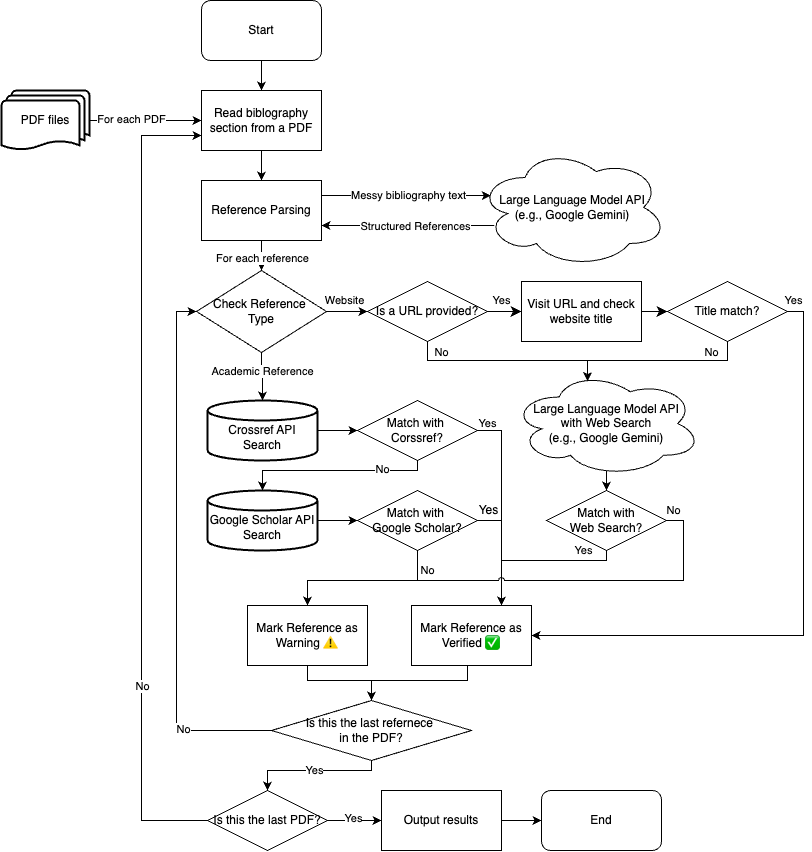

The diagram above was exported from draw.io. Its source (the exported page's mxGraphModel, read from the mxfile embedded in the PNG):
<mxGraphModel dx="1302" dy="690" grid="1" gridSize="10" guides="1" tooltips="1" connect="1" arrows="1" fold="1" page="1" pageScale="1" pageWidth="827" pageHeight="1169" math="0" shadow="0">
  <root>
    <mxCell id="0" />
    <mxCell id="1" parent="0" />
    <mxCell id="DQ2HW3JdWLyfmWPZhTO2-5" value="" style="edgeStyle=orthogonalEdgeStyle;rounded=0;orthogonalLoop=1;jettySize=auto;html=1;" parent="1" source="DQ2HW3JdWLyfmWPZhTO2-2" target="DQ2HW3JdWLyfmWPZhTO2-4" edge="1">
      <mxGeometry relative="1" as="geometry" />
    </mxCell>
    <mxCell id="DQ2HW3JdWLyfmWPZhTO2-58" value="For each PDF" style="edgeLabel;html=1;align=center;verticalAlign=middle;resizable=0;points=[];" parent="DQ2HW3JdWLyfmWPZhTO2-5" vertex="1" connectable="0">
      <mxGeometry x="0.1" y="1" relative="1" as="geometry">
        <mxPoint x="-20" as="offset" />
      </mxGeometry>
    </mxCell>
    <mxCell id="DQ2HW3JdWLyfmWPZhTO2-2" value="PDF files" style="strokeWidth=2;html=1;shape=mxgraph.flowchart.multi-document;whiteSpace=wrap;" parent="1" vertex="1">
      <mxGeometry x="8" y="100" width="88" height="60" as="geometry" />
    </mxCell>
    <mxCell id="DQ2HW3JdWLyfmWPZhTO2-6" value="" style="edgeStyle=orthogonalEdgeStyle;rounded=0;orthogonalLoop=1;jettySize=auto;html=1;" parent="1" source="DQ2HW3JdWLyfmWPZhTO2-3" target="DQ2HW3JdWLyfmWPZhTO2-4" edge="1">
      <mxGeometry relative="1" as="geometry" />
    </mxCell>
    <mxCell id="DQ2HW3JdWLyfmWPZhTO2-3" value="Start" style="rounded=1;whiteSpace=wrap;html=1;" parent="1" vertex="1">
      <mxGeometry x="208" y="10" width="120" height="60" as="geometry" />
    </mxCell>
    <mxCell id="DQ2HW3JdWLyfmWPZhTO2-108" style="edgeStyle=orthogonalEdgeStyle;rounded=0;orthogonalLoop=1;jettySize=auto;html=1;exitX=0.5;exitY=1;exitDx=0;exitDy=0;entryX=0.5;entryY=0;entryDx=0;entryDy=0;" parent="1" source="DQ2HW3JdWLyfmWPZhTO2-4" target="DQ2HW3JdWLyfmWPZhTO2-38" edge="1">
      <mxGeometry relative="1" as="geometry" />
    </mxCell>
    <mxCell id="DQ2HW3JdWLyfmWPZhTO2-4" value="Read biblography section from a PDF" style="rounded=0;whiteSpace=wrap;html=1;" parent="1" vertex="1">
      <mxGeometry x="208" y="100" width="120" height="60" as="geometry" />
    </mxCell>
    <mxCell id="DQ2HW3JdWLyfmWPZhTO2-110" style="edgeStyle=orthogonalEdgeStyle;rounded=0;orthogonalLoop=1;jettySize=auto;html=1;entryX=1;entryY=0.75;entryDx=0;entryDy=0;exitX=0.088;exitY=0.651;exitDx=0;exitDy=0;exitPerimeter=0;" parent="1" source="DQ2HW3JdWLyfmWPZhTO2-7" target="DQ2HW3JdWLyfmWPZhTO2-38" edge="1">
      <mxGeometry relative="1" as="geometry" />
    </mxCell>
    <mxCell id="DQ2HW3JdWLyfmWPZhTO2-112" value="Structured References" style="edgeLabel;html=1;align=center;verticalAlign=middle;resizable=0;points=[];" parent="DQ2HW3JdWLyfmWPZhTO2-110" vertex="1" connectable="0">
      <mxGeometry x="-0.0854" relative="1" as="geometry">
        <mxPoint as="offset" />
      </mxGeometry>
    </mxCell>
    <mxCell id="DQ2HW3JdWLyfmWPZhTO2-7" value="&lt;div&gt;Large Language Model API&lt;/div&gt;(e.g., Google Gemini)" style="ellipse;shape=cloud;whiteSpace=wrap;html=1;align=center;" parent="1" vertex="1">
      <mxGeometry x="484" y="157" width="190" height="120" as="geometry" />
    </mxCell>
    <mxCell id="DQ2HW3JdWLyfmWPZhTO2-54" value="" style="edgeStyle=orthogonalEdgeStyle;rounded=0;orthogonalLoop=1;jettySize=auto;html=1;" parent="1" source="DQ2HW3JdWLyfmWPZhTO2-38" target="DQ2HW3JdWLyfmWPZhTO2-53" edge="1">
      <mxGeometry relative="1" as="geometry" />
    </mxCell>
    <mxCell id="DQ2HW3JdWLyfmWPZhTO2-57" value="For each reference" style="edgeLabel;html=1;align=center;verticalAlign=middle;resizable=0;points=[];" parent="DQ2HW3JdWLyfmWPZhTO2-54" vertex="1" connectable="0">
      <mxGeometry x="0.496" y="1" relative="1" as="geometry">
        <mxPoint as="offset" />
      </mxGeometry>
    </mxCell>
    <mxCell id="DQ2HW3JdWLyfmWPZhTO2-38" value="Reference Parsing" style="rounded=0;whiteSpace=wrap;html=1;" parent="1" vertex="1">
      <mxGeometry x="208" y="190" width="120" height="60" as="geometry" />
    </mxCell>
    <mxCell id="DQ2HW3JdWLyfmWPZhTO2-69" style="edgeStyle=orthogonalEdgeStyle;rounded=0;orthogonalLoop=1;jettySize=auto;html=1;entryX=0.75;entryY=0;entryDx=0;entryDy=0;" parent="1" source="DQ2HW3JdWLyfmWPZhTO2-45" target="DQ2HW3JdWLyfmWPZhTO2-65" edge="1">
      <mxGeometry relative="1" as="geometry">
        <mxPoint x="574" y="600" as="targetPoint" />
        <Array as="points">
          <mxPoint x="508" y="440" />
          <mxPoint x="508" y="615" />
        </Array>
      </mxGeometry>
    </mxCell>
    <mxCell id="d-PwCbw_BpmVSS7eyRaG-41" value="Yes" style="edgeLabel;html=1;align=center;verticalAlign=middle;resizable=0;points=[];" vertex="1" connectable="0" parent="DQ2HW3JdWLyfmWPZhTO2-69">
      <mxGeometry x="-0.7303" relative="1" as="geometry">
        <mxPoint x="-14" y="-10" as="offset" />
      </mxGeometry>
    </mxCell>
    <mxCell id="DQ2HW3JdWLyfmWPZhTO2-45" value="Match with&amp;nbsp;&lt;div&gt;Corssref?&lt;/div&gt;" style="shape=rhombus;perimeter=rhombusPerimeter;whiteSpace=wrap;html=1;align=center;" parent="1" vertex="1">
      <mxGeometry x="364" y="410" width="120" height="60" as="geometry" />
    </mxCell>
    <mxCell id="DQ2HW3JdWLyfmWPZhTO2-70" style="edgeStyle=orthogonalEdgeStyle;rounded=0;orthogonalLoop=1;jettySize=auto;html=1;entryX=0.75;entryY=0;entryDx=0;entryDy=0;jumpStyle=arc;" parent="1" source="DQ2HW3JdWLyfmWPZhTO2-46" target="DQ2HW3JdWLyfmWPZhTO2-65" edge="1">
      <mxGeometry relative="1" as="geometry">
        <Array as="points">
          <mxPoint x="508" y="530" />
          <mxPoint x="508" y="615" />
        </Array>
      </mxGeometry>
    </mxCell>
    <mxCell id="d-PwCbw_BpmVSS7eyRaG-17" value="Yes" style="edgeLabel;html=1;align=center;verticalAlign=middle;resizable=0;points=[];fontSize=12;" vertex="1" connectable="0" parent="DQ2HW3JdWLyfmWPZhTO2-70">
      <mxGeometry x="-0.8032" y="-1" relative="1" as="geometry">
        <mxPoint y="-11" as="offset" />
      </mxGeometry>
    </mxCell>
    <mxCell id="DQ2HW3JdWLyfmWPZhTO2-73" style="edgeStyle=orthogonalEdgeStyle;rounded=0;orthogonalLoop=1;jettySize=auto;html=1;entryX=0.5;entryY=0;entryDx=0;entryDy=0;" parent="1" source="DQ2HW3JdWLyfmWPZhTO2-46" target="DQ2HW3JdWLyfmWPZhTO2-72" edge="1">
      <mxGeometry relative="1" as="geometry">
        <Array as="points">
          <mxPoint x="424" y="590" />
          <mxPoint x="314" y="590" />
        </Array>
      </mxGeometry>
    </mxCell>
    <mxCell id="DQ2HW3JdWLyfmWPZhTO2-74" value="No" style="edgeLabel;html=1;align=center;verticalAlign=middle;resizable=0;points=[];" parent="DQ2HW3JdWLyfmWPZhTO2-73" vertex="1" connectable="0">
      <mxGeometry x="-0.335" relative="1" as="geometry">
        <mxPoint x="35" y="-10" as="offset" />
      </mxGeometry>
    </mxCell>
    <mxCell id="DQ2HW3JdWLyfmWPZhTO2-46" value="Match with&amp;nbsp;&lt;div&gt;Google Scholar?&lt;/div&gt;" style="shape=rhombus;perimeter=rhombusPerimeter;whiteSpace=wrap;html=1;align=center;" parent="1" vertex="1">
      <mxGeometry x="364" y="500" width="120" height="60" as="geometry" />
    </mxCell>
    <mxCell id="DQ2HW3JdWLyfmWPZhTO2-59" value="" style="edgeStyle=orthogonalEdgeStyle;rounded=0;orthogonalLoop=1;jettySize=auto;html=1;" parent="1" source="DQ2HW3JdWLyfmWPZhTO2-47" target="DQ2HW3JdWLyfmWPZhTO2-45" edge="1">
      <mxGeometry relative="1" as="geometry" />
    </mxCell>
    <mxCell id="DQ2HW3JdWLyfmWPZhTO2-47" value="&lt;div&gt;&lt;br&gt;&lt;/div&gt;Crossref API Search" style="strokeWidth=2;html=1;shape=mxgraph.flowchart.database;whiteSpace=wrap;" parent="1" vertex="1">
      <mxGeometry x="214" y="410" width="110" height="60" as="geometry" />
    </mxCell>
    <mxCell id="DQ2HW3JdWLyfmWPZhTO2-64" value="" style="edgeStyle=orthogonalEdgeStyle;rounded=0;orthogonalLoop=1;jettySize=auto;html=1;" parent="1" source="DQ2HW3JdWLyfmWPZhTO2-52" target="DQ2HW3JdWLyfmWPZhTO2-46" edge="1">
      <mxGeometry relative="1" as="geometry" />
    </mxCell>
    <mxCell id="DQ2HW3JdWLyfmWPZhTO2-52" value="&lt;div&gt;&lt;br&gt;&lt;/div&gt;Google Scholar API Search" style="strokeWidth=2;html=1;shape=mxgraph.flowchart.database;whiteSpace=wrap;" parent="1" vertex="1">
      <mxGeometry x="214" y="500" width="110" height="60" as="geometry" />
    </mxCell>
    <mxCell id="DQ2HW3JdWLyfmWPZhTO2-76" value="" style="edgeStyle=orthogonalEdgeStyle;rounded=0;orthogonalLoop=1;jettySize=auto;html=1;" parent="1" source="DQ2HW3JdWLyfmWPZhTO2-53" target="DQ2HW3JdWLyfmWPZhTO2-47" edge="1">
      <mxGeometry relative="1" as="geometry" />
    </mxCell>
    <mxCell id="DQ2HW3JdWLyfmWPZhTO2-77" value="Academic Reference" style="edgeLabel;html=1;align=center;verticalAlign=middle;resizable=0;points=[];" parent="DQ2HW3JdWLyfmWPZhTO2-76" vertex="1" connectable="0">
      <mxGeometry x="-0.2381" y="1" relative="1" as="geometry">
        <mxPoint as="offset" />
      </mxGeometry>
    </mxCell>
    <mxCell id="DQ2HW3JdWLyfmWPZhTO2-88" value="Website" style="edgeStyle=orthogonalEdgeStyle;rounded=0;orthogonalLoop=1;jettySize=auto;html=1;entryX=0;entryY=0.5;entryDx=0;entryDy=0;" parent="1" source="DQ2HW3JdWLyfmWPZhTO2-53" target="d-PwCbw_BpmVSS7eyRaG-2" edge="1">
      <mxGeometry x="-0.1942" y="11" relative="1" as="geometry">
        <mxPoint x="1" as="offset" />
      </mxGeometry>
    </mxCell>
    <mxCell id="DQ2HW3JdWLyfmWPZhTO2-53" value="Check Reference&amp;nbsp;&lt;div&gt;Type&lt;/div&gt;" style="shape=rhombus;perimeter=rhombusPerimeter;whiteSpace=wrap;html=1;align=center;" parent="1" vertex="1">
      <mxGeometry x="203" y="280" width="130" height="82" as="geometry" />
    </mxCell>
    <mxCell id="DQ2HW3JdWLyfmWPZhTO2-60" style="edgeStyle=orthogonalEdgeStyle;rounded=0;orthogonalLoop=1;jettySize=auto;html=1;entryX=0.5;entryY=0;entryDx=0;entryDy=0;entryPerimeter=0;" parent="1" source="DQ2HW3JdWLyfmWPZhTO2-45" target="DQ2HW3JdWLyfmWPZhTO2-52" edge="1">
      <mxGeometry relative="1" as="geometry">
        <Array as="points">
          <mxPoint x="424" y="480" />
          <mxPoint x="269" y="480" />
        </Array>
      </mxGeometry>
    </mxCell>
    <mxCell id="DQ2HW3JdWLyfmWPZhTO2-61" value="No" style="edgeLabel;html=1;align=center;verticalAlign=middle;resizable=0;points=[];" parent="DQ2HW3JdWLyfmWPZhTO2-60" vertex="1" connectable="0">
      <mxGeometry x="-0.5092" y="-1" relative="1" as="geometry">
        <mxPoint as="offset" />
      </mxGeometry>
    </mxCell>
    <mxCell id="DQ2HW3JdWLyfmWPZhTO2-103" style="edgeStyle=orthogonalEdgeStyle;rounded=0;orthogonalLoop=1;jettySize=auto;html=1;entryX=0.5;entryY=0;entryDx=0;entryDy=0;" parent="1" source="DQ2HW3JdWLyfmWPZhTO2-65" target="DQ2HW3JdWLyfmWPZhTO2-91" edge="1">
      <mxGeometry relative="1" as="geometry">
        <Array as="points">
          <mxPoint x="474" y="690" />
          <mxPoint x="378" y="690" />
        </Array>
      </mxGeometry>
    </mxCell>
    <mxCell id="DQ2HW3JdWLyfmWPZhTO2-65" value="Mark Reference as Verified ✅" style="rounded=0;whiteSpace=wrap;html=1;" parent="1" vertex="1">
      <mxGeometry x="418" y="615" width="120" height="60" as="geometry" />
    </mxCell>
    <mxCell id="DQ2HW3JdWLyfmWPZhTO2-102" style="edgeStyle=orthogonalEdgeStyle;rounded=0;orthogonalLoop=1;jettySize=auto;html=1;entryX=0.5;entryY=0;entryDx=0;entryDy=0;exitX=0.5;exitY=1;exitDx=0;exitDy=0;" parent="1" source="DQ2HW3JdWLyfmWPZhTO2-72" target="DQ2HW3JdWLyfmWPZhTO2-91" edge="1">
      <mxGeometry relative="1" as="geometry">
        <Array as="points">
          <mxPoint x="314" y="690" />
          <mxPoint x="378" y="690" />
        </Array>
      </mxGeometry>
    </mxCell>
    <mxCell id="DQ2HW3JdWLyfmWPZhTO2-72" value="Mark Reference as Warning ⚠" style="rounded=0;whiteSpace=wrap;html=1;" parent="1" vertex="1">
      <mxGeometry x="254" y="615" width="120" height="60" as="geometry" />
    </mxCell>
    <mxCell id="d-PwCbw_BpmVSS7eyRaG-35" value="" style="edgeStyle=orthogonalEdgeStyle;rounded=0;orthogonalLoop=1;jettySize=auto;html=1;" edge="1" parent="1" source="DQ2HW3JdWLyfmWPZhTO2-78" target="DQ2HW3JdWLyfmWPZhTO2-84">
      <mxGeometry relative="1" as="geometry" />
    </mxCell>
    <mxCell id="DQ2HW3JdWLyfmWPZhTO2-78" value="&lt;div&gt;Large Language Model API&lt;/div&gt;&lt;div&gt;with Web Search&lt;/div&gt;(e.g., Google Gemini)" style="ellipse;shape=cloud;whiteSpace=wrap;html=1;align=center;" parent="1" vertex="1">
      <mxGeometry x="518" y="380" width="190" height="106" as="geometry" />
    </mxCell>
    <mxCell id="DQ2HW3JdWLyfmWPZhTO2-86" style="edgeStyle=orthogonalEdgeStyle;rounded=0;orthogonalLoop=1;jettySize=auto;html=1;exitX=1;exitY=0.5;exitDx=0;exitDy=0;entryX=0.5;entryY=0;entryDx=0;entryDy=0;jumpStyle=arc;" parent="1" source="DQ2HW3JdWLyfmWPZhTO2-84" target="DQ2HW3JdWLyfmWPZhTO2-72" edge="1">
      <mxGeometry relative="1" as="geometry">
        <mxPoint x="314" y="610" as="targetPoint" />
        <Array as="points">
          <mxPoint x="690" y="530" />
          <mxPoint x="690" y="590" />
          <mxPoint x="314" y="590" />
        </Array>
      </mxGeometry>
    </mxCell>
    <mxCell id="DQ2HW3JdWLyfmWPZhTO2-89" value="No" style="edgeLabel;html=1;align=center;verticalAlign=middle;resizable=0;points=[];" parent="DQ2HW3JdWLyfmWPZhTO2-86" vertex="1" connectable="0">
      <mxGeometry x="-0.4175" y="2" relative="1" as="geometry">
        <mxPoint x="52" y="-72" as="offset" />
      </mxGeometry>
    </mxCell>
    <mxCell id="d-PwCbw_BpmVSS7eyRaG-42" style="edgeStyle=orthogonalEdgeStyle;rounded=0;orthogonalLoop=1;jettySize=auto;html=1;entryX=0.75;entryY=0;entryDx=0;entryDy=0;" edge="1" parent="1" source="DQ2HW3JdWLyfmWPZhTO2-84" target="DQ2HW3JdWLyfmWPZhTO2-65">
      <mxGeometry relative="1" as="geometry">
        <Array as="points">
          <mxPoint x="613" y="570" />
          <mxPoint x="508" y="570" />
        </Array>
      </mxGeometry>
    </mxCell>
    <mxCell id="d-PwCbw_BpmVSS7eyRaG-43" value="Yes" style="edgeLabel;html=1;align=center;verticalAlign=middle;resizable=0;points=[];" vertex="1" connectable="0" parent="d-PwCbw_BpmVSS7eyRaG-42">
      <mxGeometry x="-0.7562" relative="1" as="geometry">
        <mxPoint x="-14" y="-10" as="offset" />
      </mxGeometry>
    </mxCell>
    <mxCell id="DQ2HW3JdWLyfmWPZhTO2-84" value="Match with&lt;div&gt;Web Search?&lt;/div&gt;" style="shape=rhombus;perimeter=rhombusPerimeter;whiteSpace=wrap;html=1;align=center;" parent="1" vertex="1">
      <mxGeometry x="553" y="500" width="120" height="60" as="geometry" />
    </mxCell>
    <mxCell id="DQ2HW3JdWLyfmWPZhTO2-92" style="edgeStyle=orthogonalEdgeStyle;rounded=0;orthogonalLoop=1;jettySize=auto;html=1;entryX=0;entryY=0.5;entryDx=0;entryDy=0;" parent="1" source="DQ2HW3JdWLyfmWPZhTO2-91" target="DQ2HW3JdWLyfmWPZhTO2-53" edge="1">
      <mxGeometry relative="1" as="geometry">
        <Array as="points">
          <mxPoint x="183" y="740" />
          <mxPoint x="183" y="321" />
        </Array>
      </mxGeometry>
    </mxCell>
    <mxCell id="DQ2HW3JdWLyfmWPZhTO2-96" value="No" style="edgeLabel;html=1;align=center;verticalAlign=middle;resizable=0;points=[];" parent="DQ2HW3JdWLyfmWPZhTO2-92" vertex="1" connectable="0">
      <mxGeometry x="-0.6683" y="-1" relative="1" as="geometry">
        <mxPoint as="offset" />
      </mxGeometry>
    </mxCell>
    <mxCell id="DQ2HW3JdWLyfmWPZhTO2-94" value="Yes" style="edgeStyle=orthogonalEdgeStyle;rounded=0;orthogonalLoop=1;jettySize=auto;html=1;" parent="1" source="DQ2HW3JdWLyfmWPZhTO2-91" target="DQ2HW3JdWLyfmWPZhTO2-93" edge="1">
      <mxGeometry relative="1" as="geometry">
        <Array as="points">
          <mxPoint x="378" y="780" />
          <mxPoint x="274" y="780" />
        </Array>
      </mxGeometry>
    </mxCell>
    <mxCell id="DQ2HW3JdWLyfmWPZhTO2-91" value="Is this the last refernece&amp;nbsp;&lt;div&gt;in the PDF?&lt;/div&gt;" style="shape=rhombus;perimeter=rhombusPerimeter;whiteSpace=wrap;html=1;align=center;" parent="1" vertex="1">
      <mxGeometry x="278" y="710" width="200" height="60" as="geometry" />
    </mxCell>
    <mxCell id="DQ2HW3JdWLyfmWPZhTO2-95" style="edgeStyle=orthogonalEdgeStyle;rounded=0;orthogonalLoop=1;jettySize=auto;html=1;entryX=0;entryY=0.75;entryDx=0;entryDy=0;" parent="1" source="DQ2HW3JdWLyfmWPZhTO2-93" target="DQ2HW3JdWLyfmWPZhTO2-4" edge="1">
      <mxGeometry relative="1" as="geometry">
        <Array as="points">
          <mxPoint x="148" y="830" />
          <mxPoint x="148" y="145" />
        </Array>
      </mxGeometry>
    </mxCell>
    <mxCell id="DQ2HW3JdWLyfmWPZhTO2-97" value="No" style="edgeLabel;html=1;align=center;verticalAlign=middle;resizable=0;points=[];" parent="DQ2HW3JdWLyfmWPZhTO2-95" vertex="1" connectable="0">
      <mxGeometry x="-0.5039" y="-1" relative="1" as="geometry">
        <mxPoint as="offset" />
      </mxGeometry>
    </mxCell>
    <mxCell id="DQ2HW3JdWLyfmWPZhTO2-100" value="" style="edgeStyle=orthogonalEdgeStyle;rounded=0;orthogonalLoop=1;jettySize=auto;html=1;" parent="1" source="DQ2HW3JdWLyfmWPZhTO2-93" target="DQ2HW3JdWLyfmWPZhTO2-99" edge="1">
      <mxGeometry relative="1" as="geometry" />
    </mxCell>
    <mxCell id="DQ2HW3JdWLyfmWPZhTO2-117" value="Yes" style="edgeLabel;html=1;align=center;verticalAlign=middle;resizable=0;points=[];" parent="DQ2HW3JdWLyfmWPZhTO2-100" vertex="1" connectable="0">
      <mxGeometry x="-0.0507" y="2" relative="1" as="geometry">
        <mxPoint as="offset" />
      </mxGeometry>
    </mxCell>
    <mxCell id="DQ2HW3JdWLyfmWPZhTO2-93" value="Is this the last PDF?" style="shape=rhombus;perimeter=rhombusPerimeter;whiteSpace=wrap;html=1;align=center;" parent="1" vertex="1">
      <mxGeometry x="214" y="800" width="120" height="60" as="geometry" />
    </mxCell>
    <mxCell id="DQ2HW3JdWLyfmWPZhTO2-98" value="End" style="rounded=1;whiteSpace=wrap;html=1;" parent="1" vertex="1">
      <mxGeometry x="548" y="800" width="120" height="60" as="geometry" />
    </mxCell>
    <mxCell id="DQ2HW3JdWLyfmWPZhTO2-101" value="" style="edgeStyle=orthogonalEdgeStyle;rounded=0;orthogonalLoop=1;jettySize=auto;html=1;" parent="1" source="DQ2HW3JdWLyfmWPZhTO2-99" target="DQ2HW3JdWLyfmWPZhTO2-98" edge="1">
      <mxGeometry relative="1" as="geometry" />
    </mxCell>
    <mxCell id="DQ2HW3JdWLyfmWPZhTO2-99" value="Output results" style="rounded=0;whiteSpace=wrap;html=1;" parent="1" vertex="1">
      <mxGeometry x="388" y="800" width="120" height="60" as="geometry" />
    </mxCell>
    <mxCell id="DQ2HW3JdWLyfmWPZhTO2-109" value="" style="endArrow=classic;html=1;rounded=0;exitX=1;exitY=0.25;exitDx=0;exitDy=0;entryX=0.07;entryY=0.4;entryDx=0;entryDy=0;entryPerimeter=0;" parent="1" source="DQ2HW3JdWLyfmWPZhTO2-38" target="DQ2HW3JdWLyfmWPZhTO2-7" edge="1">
      <mxGeometry width="50" height="50" relative="1" as="geometry">
        <mxPoint x="358" y="150" as="sourcePoint" />
        <mxPoint x="408" y="100" as="targetPoint" />
      </mxGeometry>
    </mxCell>
    <mxCell id="DQ2HW3JdWLyfmWPZhTO2-111" value="Messy bibliography text" style="edgeLabel;html=1;align=center;verticalAlign=middle;resizable=0;points=[];" parent="DQ2HW3JdWLyfmWPZhTO2-109" vertex="1" connectable="0">
      <mxGeometry x="-0.1787" relative="1" as="geometry">
        <mxPoint x="17" as="offset" />
      </mxGeometry>
    </mxCell>
    <mxCell id="d-PwCbw_BpmVSS7eyRaG-15" value="" style="edgeStyle=none;curved=1;rounded=0;orthogonalLoop=1;jettySize=auto;html=1;fontSize=12;startSize=8;endSize=8;" edge="1" parent="1" source="d-PwCbw_BpmVSS7eyRaG-2" target="d-PwCbw_BpmVSS7eyRaG-13">
      <mxGeometry relative="1" as="geometry" />
    </mxCell>
    <mxCell id="d-PwCbw_BpmVSS7eyRaG-32" value="Yes" style="edgeLabel;html=1;align=center;verticalAlign=middle;resizable=0;points=[];" vertex="1" connectable="0" parent="d-PwCbw_BpmVSS7eyRaG-15">
      <mxGeometry x="-0.3627" y="-2" relative="1" as="geometry">
        <mxPoint x="3" y="-13" as="offset" />
      </mxGeometry>
    </mxCell>
    <mxCell id="d-PwCbw_BpmVSS7eyRaG-2" value="Is a URL provided?" style="shape=rhombus;perimeter=rhombusPerimeter;whiteSpace=wrap;html=1;align=center;" vertex="1" parent="1">
      <mxGeometry x="374" y="291" width="120" height="60" as="geometry" />
    </mxCell>
    <mxCell id="d-PwCbw_BpmVSS7eyRaG-16" value="" style="edgeStyle=none;curved=1;rounded=0;orthogonalLoop=1;jettySize=auto;html=1;fontSize=12;startSize=8;endSize=8;" edge="1" parent="1" source="d-PwCbw_BpmVSS7eyRaG-13" target="d-PwCbw_BpmVSS7eyRaG-14">
      <mxGeometry relative="1" as="geometry" />
    </mxCell>
    <mxCell id="d-PwCbw_BpmVSS7eyRaG-13" value="Visit URL and check website title" style="rounded=0;whiteSpace=wrap;html=1;" vertex="1" parent="1">
      <mxGeometry x="528" y="291" width="120" height="60" as="geometry" />
    </mxCell>
    <mxCell id="d-PwCbw_BpmVSS7eyRaG-27" style="edgeStyle=orthogonalEdgeStyle;rounded=0;orthogonalLoop=1;jettySize=auto;html=1;entryX=1;entryY=0.5;entryDx=0;entryDy=0;" edge="1" parent="1" source="d-PwCbw_BpmVSS7eyRaG-14" target="DQ2HW3JdWLyfmWPZhTO2-65">
      <mxGeometry relative="1" as="geometry">
        <mxPoint x="958" y="540" as="targetPoint" />
        <Array as="points">
          <mxPoint x="810" y="321" />
          <mxPoint x="810" y="645" />
        </Array>
      </mxGeometry>
    </mxCell>
    <mxCell id="d-PwCbw_BpmVSS7eyRaG-34" value="Yes" style="edgeLabel;html=1;align=center;verticalAlign=middle;resizable=0;points=[];" vertex="1" connectable="0" parent="d-PwCbw_BpmVSS7eyRaG-27">
      <mxGeometry x="-0.9616" y="1" relative="1" as="geometry">
        <mxPoint x="-6" y="-10" as="offset" />
      </mxGeometry>
    </mxCell>
    <mxCell id="d-PwCbw_BpmVSS7eyRaG-14" value="Title match&lt;span style=&quot;background-color: transparent; color: light-dark(rgb(0, 0, 0), rgb(255, 255, 255));&quot;&gt;?&lt;/span&gt;" style="shape=rhombus;perimeter=rhombusPerimeter;whiteSpace=wrap;html=1;align=center;" vertex="1" parent="1">
      <mxGeometry x="674" y="291" width="120" height="60" as="geometry" />
    </mxCell>
    <mxCell id="d-PwCbw_BpmVSS7eyRaG-28" style="edgeStyle=orthogonalEdgeStyle;rounded=0;orthogonalLoop=1;jettySize=auto;html=1;entryX=0.4;entryY=0.1;entryDx=0;entryDy=0;entryPerimeter=0;" edge="1" parent="1" source="d-PwCbw_BpmVSS7eyRaG-2" target="DQ2HW3JdWLyfmWPZhTO2-78">
      <mxGeometry relative="1" as="geometry">
        <Array as="points">
          <mxPoint x="434" y="370" />
          <mxPoint x="594" y="370" />
        </Array>
      </mxGeometry>
    </mxCell>
    <mxCell id="d-PwCbw_BpmVSS7eyRaG-31" value="No" style="edgeLabel;html=1;align=center;verticalAlign=middle;resizable=0;points=[];" vertex="1" connectable="0" parent="d-PwCbw_BpmVSS7eyRaG-28">
      <mxGeometry x="-0.7512" y="4" relative="1" as="geometry">
        <mxPoint x="8" y="-4" as="offset" />
      </mxGeometry>
    </mxCell>
    <mxCell id="d-PwCbw_BpmVSS7eyRaG-29" style="edgeStyle=orthogonalEdgeStyle;rounded=0;orthogonalLoop=1;jettySize=auto;html=1;entryX=0.4;entryY=0.1;entryDx=0;entryDy=0;entryPerimeter=0;" edge="1" parent="1" source="d-PwCbw_BpmVSS7eyRaG-14" target="DQ2HW3JdWLyfmWPZhTO2-78">
      <mxGeometry relative="1" as="geometry">
        <Array as="points">
          <mxPoint x="734" y="370" />
          <mxPoint x="594" y="370" />
        </Array>
      </mxGeometry>
    </mxCell>
    <mxCell id="d-PwCbw_BpmVSS7eyRaG-30" value="No" style="edgeLabel;html=1;align=center;verticalAlign=middle;resizable=0;points=[];" vertex="1" connectable="0" parent="d-PwCbw_BpmVSS7eyRaG-29">
      <mxGeometry x="-0.8107" y="2" relative="1" as="geometry">
        <mxPoint x="-18" y="-6" as="offset" />
      </mxGeometry>
    </mxCell>
  </root>
</mxGraphModel>